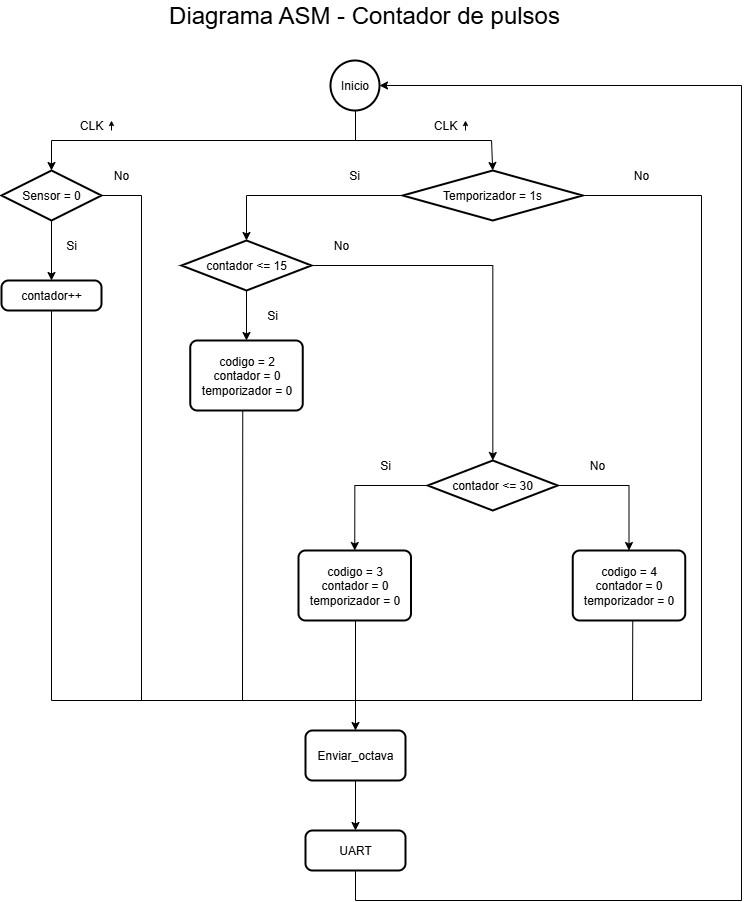

The diagram above was exported from draw.io. Its source (the exported page's mxGraphModel, read from the mxfile embedded in the PNG):
<mxGraphModel dx="1188" dy="654" grid="1" gridSize="10" guides="1" tooltips="1" connect="1" arrows="1" fold="1" page="1" pageScale="1" pageWidth="827" pageHeight="1169" math="0" shadow="0">
  <root>
    <mxCell id="0" />
    <mxCell id="1" parent="0" />
    <mxCell id="oXld90SkEhFmT7JykzU0-2" value="Inicio" style="strokeWidth=2;html=1;shape=mxgraph.flowchart.start_2;whiteSpace=wrap;" parent="1" vertex="1">
      <mxGeometry x="389" y="80" width="49" height="50" as="geometry" />
    </mxCell>
    <mxCell id="oXld90SkEhFmT7JykzU0-6" style="edgeStyle=orthogonalEdgeStyle;rounded=0;orthogonalLoop=1;jettySize=auto;html=1;entryX=0.5;entryY=0;entryDx=0;entryDy=0;" parent="1" source="oXld90SkEhFmT7JykzU0-3" target="oXld90SkEhFmT7JykzU0-4" edge="1">
      <mxGeometry relative="1" as="geometry" />
    </mxCell>
    <mxCell id="oXld90SkEhFmT7JykzU0-3" value="Sensor = 0" style="strokeWidth=2;html=1;shape=mxgraph.flowchart.decision;whiteSpace=wrap;" parent="1" vertex="1">
      <mxGeometry x="60" y="190" width="100" height="50" as="geometry" />
    </mxCell>
    <mxCell id="oXld90SkEhFmT7JykzU0-4" value="contador++" style="rounded=1;whiteSpace=wrap;html=1;absoluteArcSize=1;arcSize=14;strokeWidth=2;" parent="1" vertex="1">
      <mxGeometry x="60" y="300" width="100" height="30" as="geometry" />
    </mxCell>
    <mxCell id="oXld90SkEhFmT7JykzU0-9" style="edgeStyle=orthogonalEdgeStyle;rounded=0;orthogonalLoop=1;jettySize=auto;html=1;entryX=0.5;entryY=0;entryDx=0;entryDy=0;entryPerimeter=0;" parent="1" source="oXld90SkEhFmT7JykzU0-5" target="oXld90SkEhFmT7JykzU0-8" edge="1">
      <mxGeometry relative="1" as="geometry">
        <mxPoint x="381.25" y="270" as="targetPoint" />
      </mxGeometry>
    </mxCell>
    <mxCell id="oXld90SkEhFmT7JykzU0-5" value="Temporizador = 1s" style="strokeWidth=2;html=1;shape=mxgraph.flowchart.decision;whiteSpace=wrap;" parent="1" vertex="1">
      <mxGeometry x="461.25" y="190" width="180" height="50" as="geometry" />
    </mxCell>
    <mxCell id="oXld90SkEhFmT7JykzU0-7" value="Si" style="text;html=1;align=center;verticalAlign=middle;whiteSpace=wrap;rounded=0;" parent="1" vertex="1">
      <mxGeometry x="100" y="250" width="60" height="30" as="geometry" />
    </mxCell>
    <mxCell id="gX-Zv3ILdytZW0ph9P82-6" style="edgeStyle=orthogonalEdgeStyle;rounded=0;orthogonalLoop=1;jettySize=auto;html=1;" edge="1" parent="1" source="oXld90SkEhFmT7JykzU0-8" target="gX-Zv3ILdytZW0ph9P82-5">
      <mxGeometry relative="1" as="geometry" />
    </mxCell>
    <mxCell id="gX-Zv3ILdytZW0ph9P82-13" style="edgeStyle=orthogonalEdgeStyle;rounded=0;orthogonalLoop=1;jettySize=auto;html=1;entryX=0.5;entryY=0;entryDx=0;entryDy=0;" edge="1" parent="1" source="oXld90SkEhFmT7JykzU0-8" target="gX-Zv3ILdytZW0ph9P82-3">
      <mxGeometry relative="1" as="geometry" />
    </mxCell>
    <mxCell id="oXld90SkEhFmT7JykzU0-8" value="contador &amp;lt;= 15" style="strokeWidth=2;html=1;shape=mxgraph.flowchart.decision;whiteSpace=wrap;" parent="1" vertex="1">
      <mxGeometry x="240" y="260" width="130" height="50" as="geometry" />
    </mxCell>
    <mxCell id="gX-Zv3ILdytZW0ph9P82-3" value="codigo = 2&lt;div&gt;contador = 0&lt;/div&gt;&lt;div&gt;temporizador = 0&lt;/div&gt;" style="rounded=1;whiteSpace=wrap;html=1;absoluteArcSize=1;arcSize=14;strokeWidth=2;" vertex="1" parent="1">
      <mxGeometry x="248.75" y="360" width="112.5" height="70" as="geometry" />
    </mxCell>
    <mxCell id="gX-Zv3ILdytZW0ph9P82-4" value="Si" style="text;html=1;align=center;verticalAlign=middle;whiteSpace=wrap;rounded=0;" vertex="1" parent="1">
      <mxGeometry x="301.25" y="320" width="60" height="30" as="geometry" />
    </mxCell>
    <mxCell id="gX-Zv3ILdytZW0ph9P82-9" style="edgeStyle=orthogonalEdgeStyle;rounded=0;orthogonalLoop=1;jettySize=auto;html=1;entryX=0.5;entryY=0;entryDx=0;entryDy=0;" edge="1" parent="1" source="gX-Zv3ILdytZW0ph9P82-5" target="gX-Zv3ILdytZW0ph9P82-7">
      <mxGeometry relative="1" as="geometry" />
    </mxCell>
    <mxCell id="gX-Zv3ILdytZW0ph9P82-10" style="edgeStyle=orthogonalEdgeStyle;rounded=0;orthogonalLoop=1;jettySize=auto;html=1;entryX=0.5;entryY=0;entryDx=0;entryDy=0;" edge="1" parent="1" source="gX-Zv3ILdytZW0ph9P82-5" target="gX-Zv3ILdytZW0ph9P82-8">
      <mxGeometry relative="1" as="geometry" />
    </mxCell>
    <mxCell id="gX-Zv3ILdytZW0ph9P82-5" value="contador &amp;lt;= 30" style="strokeWidth=2;html=1;shape=mxgraph.flowchart.decision;whiteSpace=wrap;" vertex="1" parent="1">
      <mxGeometry x="486.25" y="480" width="130" height="50" as="geometry" />
    </mxCell>
    <mxCell id="gX-Zv3ILdytZW0ph9P82-7" value="codigo = 3&lt;div&gt;contador = 0&lt;/div&gt;&lt;div&gt;temporizador = 0&lt;/div&gt;" style="rounded=1;whiteSpace=wrap;html=1;absoluteArcSize=1;arcSize=14;strokeWidth=2;" vertex="1" parent="1">
      <mxGeometry x="357" y="570" width="112.5" height="70" as="geometry" />
    </mxCell>
    <mxCell id="gX-Zv3ILdytZW0ph9P82-8" value="codigo = 4&lt;div&gt;contador = 0&lt;/div&gt;&lt;div&gt;temporizador = 0&lt;/div&gt;" style="rounded=1;whiteSpace=wrap;html=1;absoluteArcSize=1;arcSize=14;strokeWidth=2;" vertex="1" parent="1">
      <mxGeometry x="631.25" y="570" width="112.5" height="70" as="geometry" />
    </mxCell>
    <mxCell id="gX-Zv3ILdytZW0ph9P82-16" style="edgeStyle=orthogonalEdgeStyle;rounded=0;orthogonalLoop=1;jettySize=auto;html=1;entryX=0.5;entryY=0;entryDx=0;entryDy=0;" edge="1" parent="1" source="gX-Zv3ILdytZW0ph9P82-14" target="gX-Zv3ILdytZW0ph9P82-15">
      <mxGeometry relative="1" as="geometry" />
    </mxCell>
    <mxCell id="gX-Zv3ILdytZW0ph9P82-14" value="Enviar_octava" style="rounded=1;whiteSpace=wrap;html=1;absoluteArcSize=1;arcSize=14;strokeWidth=2;" vertex="1" parent="1">
      <mxGeometry x="364" y="750" width="100" height="50" as="geometry" />
    </mxCell>
    <mxCell id="gX-Zv3ILdytZW0ph9P82-15" value="UART" style="rounded=1;whiteSpace=wrap;html=1;absoluteArcSize=1;arcSize=14;strokeWidth=2;" vertex="1" parent="1">
      <mxGeometry x="364" y="850" width="100" height="40" as="geometry" />
    </mxCell>
    <mxCell id="gX-Zv3ILdytZW0ph9P82-17" value="" style="endArrow=none;html=1;rounded=0;" edge="1" parent="1">
      <mxGeometry width="50" height="50" relative="1" as="geometry">
        <mxPoint x="110" y="720" as="sourcePoint" />
        <mxPoint x="760" y="720" as="targetPoint" />
      </mxGeometry>
    </mxCell>
    <mxCell id="gX-Zv3ILdytZW0ph9P82-19" value="" style="endArrow=none;html=1;rounded=0;" edge="1" parent="1">
      <mxGeometry width="50" height="50" relative="1" as="geometry">
        <mxPoint x="110" y="720" as="sourcePoint" />
        <mxPoint x="110" y="330" as="targetPoint" />
      </mxGeometry>
    </mxCell>
    <mxCell id="gX-Zv3ILdytZW0ph9P82-20" value="" style="endArrow=none;html=1;rounded=0;" edge="1" parent="1">
      <mxGeometry width="50" height="50" relative="1" as="geometry">
        <mxPoint x="301" y="720" as="sourcePoint" />
        <mxPoint x="301.25" y="430" as="targetPoint" />
      </mxGeometry>
    </mxCell>
    <mxCell id="gX-Zv3ILdytZW0ph9P82-21" value="" style="endArrow=none;html=1;rounded=0;" edge="1" parent="1">
      <mxGeometry width="50" height="50" relative="1" as="geometry">
        <mxPoint x="414" y="720" as="sourcePoint" />
        <mxPoint x="414" y="640" as="targetPoint" />
      </mxGeometry>
    </mxCell>
    <mxCell id="gX-Zv3ILdytZW0ph9P82-22" value="" style="endArrow=none;html=1;rounded=0;" edge="1" parent="1">
      <mxGeometry width="50" height="50" relative="1" as="geometry">
        <mxPoint x="691" y="720" as="sourcePoint" />
        <mxPoint x="691.25" y="640" as="targetPoint" />
      </mxGeometry>
    </mxCell>
    <mxCell id="gX-Zv3ILdytZW0ph9P82-23" value="" style="endArrow=classic;html=1;rounded=0;" edge="1" parent="1">
      <mxGeometry width="50" height="50" relative="1" as="geometry">
        <mxPoint x="414" y="720" as="sourcePoint" />
        <mxPoint x="414" y="750" as="targetPoint" />
      </mxGeometry>
    </mxCell>
    <mxCell id="gX-Zv3ILdytZW0ph9P82-24" value="" style="endArrow=none;html=1;rounded=0;" edge="1" parent="1">
      <mxGeometry width="50" height="50" relative="1" as="geometry">
        <mxPoint x="760" y="720" as="sourcePoint" />
        <mxPoint x="760" y="215" as="targetPoint" />
      </mxGeometry>
    </mxCell>
    <mxCell id="gX-Zv3ILdytZW0ph9P82-25" value="" style="endArrow=none;html=1;rounded=0;exitX=1;exitY=0.5;exitDx=0;exitDy=0;exitPerimeter=0;" edge="1" parent="1" source="oXld90SkEhFmT7JykzU0-5">
      <mxGeometry width="50" height="50" relative="1" as="geometry">
        <mxPoint x="710" y="270" as="sourcePoint" />
        <mxPoint x="760" y="215" as="targetPoint" />
      </mxGeometry>
    </mxCell>
    <mxCell id="gX-Zv3ILdytZW0ph9P82-26" value="" style="endArrow=none;html=1;rounded=0;" edge="1" parent="1">
      <mxGeometry width="50" height="50" relative="1" as="geometry">
        <mxPoint x="200" y="720" as="sourcePoint" />
        <mxPoint x="200" y="215" as="targetPoint" />
      </mxGeometry>
    </mxCell>
    <mxCell id="gX-Zv3ILdytZW0ph9P82-27" value="" style="endArrow=none;html=1;rounded=0;exitX=1;exitY=0.5;exitDx=0;exitDy=0;exitPerimeter=0;" edge="1" parent="1" source="oXld90SkEhFmT7JykzU0-3">
      <mxGeometry width="50" height="50" relative="1" as="geometry">
        <mxPoint x="150" y="270" as="sourcePoint" />
        <mxPoint x="200" y="215" as="targetPoint" />
      </mxGeometry>
    </mxCell>
    <mxCell id="gX-Zv3ILdytZW0ph9P82-28" value="" style="endArrow=none;html=1;rounded=0;" edge="1" parent="1">
      <mxGeometry width="50" height="50" relative="1" as="geometry">
        <mxPoint x="414" y="920" as="sourcePoint" />
        <mxPoint x="414" y="890" as="targetPoint" />
      </mxGeometry>
    </mxCell>
    <mxCell id="gX-Zv3ILdytZW0ph9P82-29" value="" style="endArrow=classic;html=1;rounded=0;entryX=1;entryY=0.5;entryDx=0;entryDy=0;entryPerimeter=0;" edge="1" parent="1" target="oXld90SkEhFmT7JykzU0-2">
      <mxGeometry width="50" height="50" relative="1" as="geometry">
        <mxPoint x="800" y="105" as="sourcePoint" />
        <mxPoint x="793.75" y="60" as="targetPoint" />
      </mxGeometry>
    </mxCell>
    <mxCell id="gX-Zv3ILdytZW0ph9P82-30" value="" style="endArrow=none;html=1;rounded=0;" edge="1" parent="1">
      <mxGeometry width="50" height="50" relative="1" as="geometry">
        <mxPoint x="414" y="920" as="sourcePoint" />
        <mxPoint x="800" y="920" as="targetPoint" />
      </mxGeometry>
    </mxCell>
    <mxCell id="gX-Zv3ILdytZW0ph9P82-31" value="" style="endArrow=none;html=1;rounded=0;" edge="1" parent="1">
      <mxGeometry width="50" height="50" relative="1" as="geometry">
        <mxPoint x="800" y="920" as="sourcePoint" />
        <mxPoint x="800" y="105" as="targetPoint" />
      </mxGeometry>
    </mxCell>
    <mxCell id="gX-Zv3ILdytZW0ph9P82-32" value="" style="endArrow=none;html=1;rounded=0;" edge="1" parent="1">
      <mxGeometry width="50" height="50" relative="1" as="geometry">
        <mxPoint x="110" y="160" as="sourcePoint" />
        <mxPoint x="550" y="160" as="targetPoint" />
      </mxGeometry>
    </mxCell>
    <mxCell id="gX-Zv3ILdytZW0ph9P82-33" value="" style="endArrow=classic;html=1;rounded=0;entryX=0.5;entryY=0;entryDx=0;entryDy=0;entryPerimeter=0;" edge="1" parent="1" target="oXld90SkEhFmT7JykzU0-3">
      <mxGeometry width="50" height="50" relative="1" as="geometry">
        <mxPoint x="110" y="160" as="sourcePoint" />
        <mxPoint x="160" y="110" as="targetPoint" />
      </mxGeometry>
    </mxCell>
    <mxCell id="gX-Zv3ILdytZW0ph9P82-34" value="" style="endArrow=classic;html=1;rounded=0;entryX=0.5;entryY=0;entryDx=0;entryDy=0;entryPerimeter=0;" edge="1" parent="1" target="oXld90SkEhFmT7JykzU0-5">
      <mxGeometry width="50" height="50" relative="1" as="geometry">
        <mxPoint x="550" y="160" as="sourcePoint" />
        <mxPoint x="600" y="110" as="targetPoint" />
      </mxGeometry>
    </mxCell>
    <mxCell id="gX-Zv3ILdytZW0ph9P82-35" value="" style="endArrow=none;html=1;rounded=0;" edge="1" parent="1">
      <mxGeometry width="50" height="50" relative="1" as="geometry">
        <mxPoint x="414" y="160" as="sourcePoint" />
        <mxPoint x="414" y="130" as="targetPoint" />
      </mxGeometry>
    </mxCell>
    <mxCell id="gX-Zv3ILdytZW0ph9P82-36" value="&lt;font style=&quot;font-size: 24px;&quot;&gt;Diagrama ASM - Contador de pulsos&lt;/font&gt;" style="text;html=1;align=center;verticalAlign=middle;whiteSpace=wrap;rounded=0;" vertex="1" parent="1">
      <mxGeometry x="220" y="20" width="406" height="30" as="geometry" />
    </mxCell>
    <mxCell id="gX-Zv3ILdytZW0ph9P82-37" value="No" style="text;html=1;align=center;verticalAlign=middle;whiteSpace=wrap;rounded=0;" vertex="1" parent="1">
      <mxGeometry x="150" y="180" width="60" height="30" as="geometry" />
    </mxCell>
    <mxCell id="gX-Zv3ILdytZW0ph9P82-38" value="No" style="text;html=1;align=center;verticalAlign=middle;whiteSpace=wrap;rounded=0;" vertex="1" parent="1">
      <mxGeometry x="370" y="250" width="60" height="30" as="geometry" />
    </mxCell>
    <mxCell id="gX-Zv3ILdytZW0ph9P82-39" value="No" style="text;html=1;align=center;verticalAlign=middle;whiteSpace=wrap;rounded=0;" vertex="1" parent="1">
      <mxGeometry x="670" y="180" width="60" height="30" as="geometry" />
    </mxCell>
    <mxCell id="gX-Zv3ILdytZW0ph9P82-40" value="Si" style="text;html=1;align=center;verticalAlign=middle;whiteSpace=wrap;rounded=0;" vertex="1" parent="1">
      <mxGeometry x="383.25" y="180" width="60" height="30" as="geometry" />
    </mxCell>
    <mxCell id="gX-Zv3ILdytZW0ph9P82-41" value="No" style="text;html=1;align=center;verticalAlign=middle;whiteSpace=wrap;rounded=0;" vertex="1" parent="1">
      <mxGeometry x="626" y="470" width="60" height="30" as="geometry" />
    </mxCell>
    <mxCell id="gX-Zv3ILdytZW0ph9P82-42" value="Si" style="text;html=1;align=center;verticalAlign=middle;whiteSpace=wrap;rounded=0;" vertex="1" parent="1">
      <mxGeometry x="414" y="470" width="60" height="30" as="geometry" />
    </mxCell>
    <mxCell id="gX-Zv3ILdytZW0ph9P82-43" value="CLK" style="text;html=1;align=center;verticalAlign=middle;whiteSpace=wrap;rounded=0;" vertex="1" parent="1">
      <mxGeometry x="120" y="130" width="60" height="30" as="geometry" />
    </mxCell>
    <mxCell id="gX-Zv3ILdytZW0ph9P82-44" value="" style="endArrow=classic;html=1;rounded=0;startSize=3;endSize=3;" edge="1" parent="1">
      <mxGeometry width="50" height="50" relative="1" as="geometry">
        <mxPoint x="170" y="150" as="sourcePoint" />
        <mxPoint x="170" y="140" as="targetPoint" />
        <Array as="points">
          <mxPoint x="170" y="150" />
        </Array>
      </mxGeometry>
    </mxCell>
    <mxCell id="gX-Zv3ILdytZW0ph9P82-45" value="CLK" style="text;html=1;align=center;verticalAlign=middle;whiteSpace=wrap;rounded=0;" vertex="1" parent="1">
      <mxGeometry x="474" y="130" width="60" height="30" as="geometry" />
    </mxCell>
    <mxCell id="gX-Zv3ILdytZW0ph9P82-46" value="" style="endArrow=classic;html=1;rounded=0;startSize=3;endSize=3;" edge="1" parent="1">
      <mxGeometry width="50" height="50" relative="1" as="geometry">
        <mxPoint x="524" y="150" as="sourcePoint" />
        <mxPoint x="524" y="140" as="targetPoint" />
        <Array as="points">
          <mxPoint x="524" y="150" />
        </Array>
      </mxGeometry>
    </mxCell>
  </root>
</mxGraphModel>